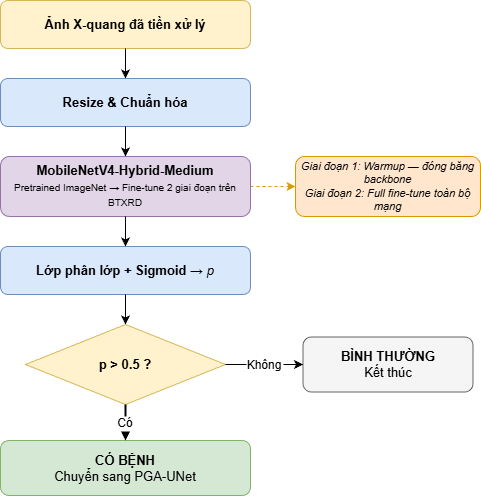

The diagram above was exported from draw.io. Its source (the exported page's mxGraphModel, read from the mxfile embedded in the PNG):
<mxGraphModel dx="962" dy="163" grid="1" gridSize="10" guides="1" tooltips="1" connect="1" arrows="1" fold="1" page="1" pageScale="1" pageWidth="800" pageHeight="720" math="0" shadow="0">
  <root>
    <mxCell id="0" />
    <mxCell id="1" parent="0" />
    <mxCell id="in" value="&lt;b&gt;Ảnh X-quang đã tiền xử lý&lt;/b&gt;" style="rounded=1;whiteSpace=wrap;html=1;fillColor=#fff2cc;strokeColor=#d6b656;fontSize=13;" parent="1" vertex="1">
      <mxGeometry x="275" y="20" width="250" height="48" as="geometry" />
    </mxCell>
    <mxCell id="pre" value="&lt;b&gt;Resize &amp; Chuẩn hóa&lt;/b&gt;" style="rounded=1;whiteSpace=wrap;html=1;fillColor=#dae8fc;strokeColor=#6c8ebf;fontSize=13;" parent="1" vertex="1">
      <mxGeometry x="275" y="98" width="250" height="48" as="geometry" />
    </mxCell>
    <mxCell id="model" value="&lt;b&gt;MobileNetV4-Hybrid-Medium&lt;/b&gt;&lt;br&gt;&lt;font style=&quot;font-size:10px;&quot;&gt;Pretrained ImageNet → Fine-tune 2 giai đoạn trên BTXRD&lt;/font&gt;" style="rounded=1;whiteSpace=wrap;html=1;fillColor=#e1d5e7;strokeColor=#9673a6;fontSize=13;" parent="1" vertex="1">
      <mxGeometry x="275" y="176" width="250" height="60" as="geometry" />
    </mxCell>
    <mxCell id="head" value="&lt;b&gt;Lớp phân lớp + Sigmoid&lt;/b&gt; → &lt;i&gt;p&lt;/i&gt;" style="rounded=1;whiteSpace=wrap;html=1;fillColor=#dae8fc;strokeColor=#6c8ebf;fontSize=13;" parent="1" vertex="1">
      <mxGeometry x="275" y="266" width="250" height="48" as="geometry" />
    </mxCell>
    <mxCell id="dec" value="&lt;b&gt;p &gt; 0.5 ?&lt;/b&gt;" style="rhombus;whiteSpace=wrap;html=1;fillColor=#fff2cc;strokeColor=#d6b656;fontSize=13;" parent="1" vertex="1">
      <mxGeometry x="300" y="344" width="200" height="80" as="geometry" />
    </mxCell>
    <mxCell id="yes" value="&lt;b&gt;CÓ BỆNH&lt;/b&gt;&lt;br&gt;Chuyển sang PGA-UNet" style="rounded=1;whiteSpace=wrap;html=1;fillColor=#d5e8d4;strokeColor=#82b366;fontSize=13;" parent="1" vertex="1">
      <mxGeometry x="275" y="460" width="250" height="55" as="geometry" />
    </mxCell>
    <mxCell id="no" value="&lt;b&gt;BÌNH THƯỜNG&lt;/b&gt;&lt;br&gt;Kết thúc" style="rounded=1;whiteSpace=wrap;html=1;fillColor=#f5f5f5;strokeColor=#666666;fontSize=13;" parent="1" vertex="1">
      <mxGeometry x="577.5" y="356.5" width="170" height="55" as="geometry" />
    </mxCell>
    <mxCell id="ft" value="Giai đoạn 1: Warmup — đóng băng backbone&lt;br&gt;Giai đoạn 2: Full fine-tune toàn bộ mạng" style="rounded=1;whiteSpace=wrap;html=1;fillColor=#ffe6cc;strokeColor=#d79b00;fontSize=11;fontStyle=2;" parent="1" vertex="1">
      <mxGeometry x="570" y="176" width="185" height="60" as="geometry" />
    </mxCell>
    <mxCell id="e_ft" value="" style="edgeStyle=orthogonalEdgeStyle;dashed=1;strokeColor=#d79b00;" parent="1" source="model" target="ft" edge="1">
      <mxGeometry relative="1" as="geometry" />
    </mxCell>
    <mxCell id="e1" value="" style="edgeStyle=orthogonalEdgeStyle;" parent="1" source="in" target="pre" edge="1">
      <mxGeometry relative="1" as="geometry" />
    </mxCell>
    <mxCell id="e2" value="" style="edgeStyle=orthogonalEdgeStyle;" parent="1" source="pre" target="model" edge="1">
      <mxGeometry relative="1" as="geometry" />
    </mxCell>
    <mxCell id="e3" value="" style="edgeStyle=orthogonalEdgeStyle;" parent="1" source="model" target="head" edge="1">
      <mxGeometry relative="1" as="geometry" />
    </mxCell>
    <mxCell id="e4" value="" style="edgeStyle=orthogonalEdgeStyle;" parent="1" source="head" target="dec" edge="1">
      <mxGeometry relative="1" as="geometry" />
    </mxCell>
    <mxCell id="e5" value="Có" style="edgeStyle=orthogonalEdgeStyle;strokeWidth=2;fontSize=12;" parent="1" source="dec" target="yes" edge="1">
      <mxGeometry relative="1" as="geometry" />
    </mxCell>
    <mxCell id="e6" value="Không" style="edgeStyle=orthogonalEdgeStyle;fontSize=12;" parent="1" source="dec" target="no" edge="1">
      <mxGeometry relative="1" as="geometry" />
    </mxCell>
  </root>
</mxGraphModel>